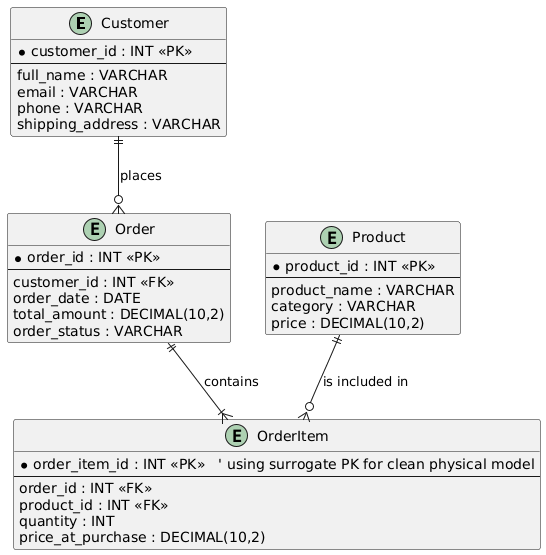

The diagram above was rendered by PlantUML. Its source (embedded in the PNG):
@startuml
entity Customer {
  *customer_id : INT <<PK>>
  --
  full_name : VARCHAR
  email : VARCHAR
  phone : VARCHAR
  shipping_address : VARCHAR
}

entity Product {
  *product_id : INT <<PK>>
  --
  product_name : VARCHAR
  category : VARCHAR
  price : DECIMAL(10,2)
}

entity "Order" as OrderEnt {
  *order_id : INT <<PK>>
  --
  customer_id : INT <<FK>>
  order_date : DATE
  total_amount : DECIMAL(10,2)
  order_status : VARCHAR
}

entity OrderItem {
  *order_item_id : INT <<PK>>   ' using surrogate PK for clean physical model
  --
  order_id : INT <<FK>>
  product_id : INT <<FK>>
  quantity : INT
  price_at_purchase : DECIMAL(10,2)
}

' --------- Relationships ---------

Customer ||--o{ OrderEnt : "places"
OrderEnt ||--|{ OrderItem : "contains"
Product ||--o{ OrderItem : "is included in"
@enduml